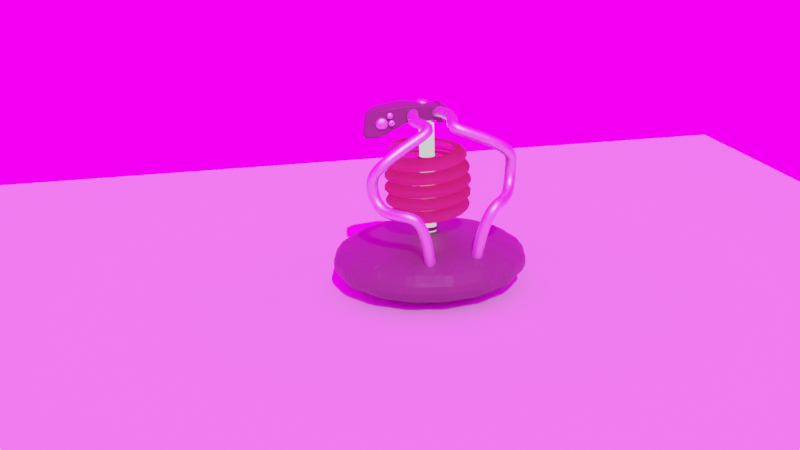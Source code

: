 # Source: bioreactor.blend  (saved by Blender 2.82.7; exported with 4.5.12 LTS)
import bpy
from mathutils import Matrix  # noqa: F401  (used for matrix-valued properties, if any)

bpy.ops.wm.read_factory_settings(use_empty=True)
scene = bpy.context.scene
scene.name = 'Scene'

# ---- collections
col_collection = bpy.data.collections.new('Collection'); scene.collection.children.link(col_collection)

# ---- images (referenced by path relative to the original .blend; pixels are not part of the script)
import os
ASSET_DIR = os.environ.get("B2B_ASSET_DIR", "")  # directory of the original .blend (textures are referenced by path, not embedded)
HERE = os.path.dirname(os.path.abspath(__file__))  # packed textures are extracted next to this script under _unpacked/

def load_image(name, relpath, width, height, colorspace="sRGB"):
    """Load a texture the original file referenced (path relative to the .blend, or extracted next to this script)."""
    p = next((c for c in (os.path.join(HERE, relpath), os.path.join(ASSET_DIR, relpath)) if relpath and os.path.exists(c)), "")
    if p:
        img = bpy.data.images.load(p, check_existing=True)
        img.name = name
    else:  # same state as the original file: an image datablock whose file is absent (Cycles renders it pink)
        img = bpy.data.images.new(name, width, height)
        img.source = "FILE"
        img.filepath = "//" + (relpath or name)
    img.colorspace_settings.name = colorspace
    return img
img_backgroundcube_skybox_prefiltered_png = load_image('BackgroundCube_skybox_prefiltered.png', 'BackgroundCube_skybox_prefiltered.png', 1024, 1024, 'sRGB')

# ---- materials (node trees are filled in below, after node groups)
mat_glass = bpy.data.materials.new('glass')
mat_metal = bpy.data.materials.new('metal')
mat_ceramic = bpy.data.materials.new('ceramic')
mat_light = bpy.data.materials.new('light')

# ---- material node trees
mat_glass.use_nodes = True; mat_glass.node_tree.nodes.clear()
_N = mat_glass.node_tree.nodes; _L = mat_glass.node_tree.links
n0 = _N.new('ShaderNodeOutputMaterial'); n0.name = 'Material Output'; n0.location = (300, 300)
n1 = _N.new('ShaderNodeBsdfTranslucent'); n1.name = 'Translucent BSDF'; n1.location = (10, 300)
n1.inputs[0].default_value = (0.8, 0.3624, 0.4866, 0.3238)
_L.new(n1.outputs[0], n0.inputs[0])
n0.is_active_output = True
mat_metal.use_nodes = True; mat_metal.node_tree.nodes.clear()
_N = mat_metal.node_tree.nodes; _L = mat_metal.node_tree.links
n0 = _N.new('ShaderNodeOutputMaterial'); n0.name = 'Material Output'; n0.location = (300, 300)
n1 = _N.new('ShaderNodeBsdfPrincipled'); n1.name = 'Principled BSDF'; n1.location = (10, 300)
n1.distribution = 'GGX'
n1.subsurface_method = 'BURLEY'
n1.inputs[1].default_value = 1.0
n1.inputs[3].default_value = 1.45
n1.inputs[27].default_value = (0.0, 0.0, 0.0, 1.0)
n1.inputs[28].default_value = 1.0
_L.new(n1.outputs[0], n0.inputs[0])
n0.is_active_output = True
mat_ceramic.use_nodes = True; mat_ceramic.node_tree.nodes.clear()
_N = mat_ceramic.node_tree.nodes; _L = mat_ceramic.node_tree.links
n0 = _N.new('ShaderNodeOutputMaterial'); n0.name = 'Material Output'; n0.location = (300, 300)
n1 = _N.new('ShaderNodeBsdfPrincipled'); n1.name = 'Principled BSDF'; n1.location = (10, 300)
n1.distribution = 'GGX'
n1.subsurface_method = 'BURLEY'
n1.inputs[0].default_value = (0.08835, 0.07108, 0.06237, 1.0)
n1.inputs[3].default_value = 1.45
n1.inputs[13].default_value = 0.4734
n1.inputs[27].default_value = (0.0, 0.0, 0.0, 1.0)
n1.inputs[28].default_value = 1.0
_L.new(n1.outputs[0], n0.inputs[0])
n0.is_active_output = True
mat_light.use_nodes = True; mat_light.node_tree.nodes.clear()
_N = mat_light.node_tree.nodes; _L = mat_light.node_tree.links
n0 = _N.new('ShaderNodeOutputMaterial'); n0.name = 'Material Output'; n0.location = (300, 300)
n1 = _N.new('ShaderNodeEmission'); n1.name = 'Emission'; n1.location = (10, 300)
_L.new(n1.outputs[0], n0.inputs[0])
n0.is_active_output = True

# ---- world
world_world = bpy.data.worlds.new('World'); scene.world = world_world
world_world.use_nodes = True; world_world.node_tree.nodes.clear()
_N = world_world.node_tree.nodes; _L = world_world.node_tree.links
n0 = _N.new('ShaderNodeOutputWorld'); n0.name = 'World Output'; n0.location = (300, 300)
n1 = _N.new('ShaderNodeBackground'); n1.name = 'Background'; n1.location = (10, 300)
n1.inputs[1].default_value = 4.3
n2 = _N.new('ShaderNodeTexEnvironment'); n2.name = 'Environment Texture'; n2.location = (-280, 270)
n2.image = img_backgroundcube_skybox_prefiltered_png
_L.new(n1.outputs[0], n0.inputs[0])
_L.new(n2.outputs[0], n1.inputs[0])
n0.is_active_output = True
world_world.color = (0.05088, 0.05088, 0.05088)
world_world.use_sun_shadow = False
world_world.sun_shadow_jitter_overblur = 0.0

# ---- cameras
cam_camera_001 = bpy.data.cameras.new('Camera.001')

# ---- lights
light_sun = bpy.data.lights.new('Sun', 'SUN')
light_sun.transmission_factor = 0.0
light_sun.energy = 1.0
light_sun.shadow_soft_size = 0.125

# ---- meshes
me_cylinder = bpy.data.meshes.new('Cylinder')
me_cylinder.from_pydata([(0.0, 1.0, -0.1097), (0.0, 1.0, 0.5), (0.3827, 0.9239, -0.1097), (0.3827, 0.9239, 0.5), (0.7071, 0.7071, -0.1097), (0.7071, 0.7071, 0.5), (0.9239, 0.3827, -0.1097), (0.9239, 0.3827, 0.5), (1.0, -4.371e-08, -0.1097), (1.0, -4.371e-08, 0.5), (0.9239, -0.3827, -0.1097), (0.9239, -0.3827, 0.5), (0.7071, -0.7071, -0.1097), (0.7071, -0.7071, 0.5), (0.3827, -0.9239, -0.1097), (0.3827, -0.9239, 0.5), (1.51e-07, -1.0, -0.1097), (1.51e-07, -1.0, 0.5), (-0.3827, -0.9239, -0.1097), (-0.3827, -0.9239, 0.5), (-0.7071, -0.7071, -0.1097), (-0.7071, -0.7071, 0.5), (-0.9239, -0.3827, -0.1097), (-0.9239, -0.3827, 0.5), (-1.0, 1.192e-08, -0.1097), (-1.0, 1.192e-08, 0.5), (-0.9239, 0.3827, -0.1097), (-0.9239, 0.3827, 0.5), (-0.7071, 0.7071, -0.1097), (-0.7071, 0.7071, 0.5), (-0.3827, 0.9239, -0.1097), (-0.3827, 0.9239, 0.5)], [], [(0, 1, 3, 2), (2, 3, 5, 4), (4, 5, 7, 6), (6, 7, 9, 8), (8, 9, 11, 10), (10, 11, 13, 12), (12, 13, 15, 14), (14, 15, 17, 16), (16, 17, 19, 18), (18, 19, 21, 20), (20, 21, 23, 22), (22, 23, 25, 24), (24, 25, 27, 26), (26, 27, 29, 28), (3, 1, 31, 29, 27, 25, 23, 21, 19, 17, 15, 13, 11, 9, 7, 5), (28, 29, 31, 30), (30, 31, 1, 0), (0, 2, 4, 6, 8, 10, 12, 14, 16, 18, 20, 22, 24, 26, 28, 30)])
_uv = me_cylinder.uv_layers.new(name='UVMap')
_uv.uv.foreach_set('vector', [1.0, 0.5, 1.0, 1.0, 0.9375, 1.0, 0.9375, 0.5, 0.9375, 0.5, 0.9375, 1.0, 0.875, 1.0, 0.875, 0.5, 0.875, 0.5, 0.875, 1.0, 0.8125, 1.0, 0.8125, 0.5, 0.8125, 0.5, 0.8125, 1.0, 0.75, 1.0, 0.75, 0.5, 0.75, 0.5, 0.75, 1.0, 0.6875, 1.0, 0.6875, 0.5, 0.6875, 0.5, 0.6875, 1.0, 0.625, 1.0, 0.625, 0.5, 0.625, 0.5, 0.625, 1.0, 0.5625, 1.0, 0.5625, 0.5, 0.5625, 0.5, 0.5625, 1.0, 0.5, 1.0, 0.5, 0.5, 0.5, 0.5, 0.5, 1.0, 0.4375, 1.0, 0.4375, 0.5, 0.4375, 0.5, 0.4375, 1.0, 0.375, 1.0, 0.375, 0.5, 0.375, 0.5, 0.375, 1.0, 0.3125, 1.0, 0.3125, 0.5, 0.3125, 0.5, 0.3125, 1.0, 0.25, 1.0, 0.25, 0.5, 0.25, 0.5, 0.25, 1.0, 0.1875, 1.0, 0.1875, 0.5, 0.1875, 0.5, 0.1875, 1.0, 0.125, 1.0, 0.125, 0.5, 0.3418, 0.4717, 0.25, 0.49, 0.1582, 0.4717, 0.08029, 0.4197, 0.02827, 0.3418, 0.01, 0.25, 0.02827, 0.1582, 0.08029, 0.08029, 0.1582, 0.02827, 0.25, 0.01, 0.3418, 0.02827, 0.4197, 0.08029, 0.4717, 0.1582, 0.49, 0.25, 0.4717, 0.3418, 0.4197, 0.4197, 0.125, 0.5, 0.125, 1.0, 0.0625, 1.0, 0.0625, 0.5, 0.0625, 0.5, 0.0625, 1.0, 0.0, 1.0, 0.0, 0.5, 0.75, 0.49, 0.8418, 0.4717, 0.9197, 0.4197, 0.9717, 0.3418, 0.99, 0.25, 0.9717, 0.1582, 0.9197, 0.08029, 0.8418, 0.02827, 0.75, 0.01, 0.6582, 0.02827, 0.5803, 0.08029, 0.5283, 0.1582, 0.51, 0.25, 0.5283, 0.3418, 0.5803, 0.4197, 0.6582, 0.4717])
me_cylinder.materials.append(mat_ceramic)
me_cylinder.use_remesh_fix_poles = True
me_cylinder.use_remesh_preserve_attributes = False
me_cylinder.use_mirror_vertex_groups = False
me_cylinder.update()
me_cube_002 = bpy.data.meshes.new('Cube.002')
me_cube_002.from_pydata([(-0.07638, -0.07638, -0.7415), (-0.07638, -0.07638, -0.4327), (-0.07638, 0.07638, -0.7415), (-0.07638, 0.07638, -0.4327), (0.07638, -0.07638, -0.7415), (0.07638, -0.07638, -0.4327), (0.07638, 0.07638, -0.7415), (0.07638, 0.07638, -0.4327), (-0.07638, 0.07638, -0.7688), (-0.07638, -0.07638, -0.7688), (0.07638, 0.07638, -0.7688), (0.07638, -0.07638, -0.7688), (-0.09442, 0.09442, -0.7415), (-0.09442, -0.09442, -0.7415), (0.09442, 0.09442, -0.7415), (0.09442, -0.09442, -0.7415), (-0.09442, 0.09442, -0.7688), (-0.09442, -0.09442, -0.7688), (0.09442, 0.09442, -0.7688), (0.09442, -0.09442, -0.7688), (-0.07638, -0.07638, -0.7169), (-0.07638, 0.07638, -0.7169), (0.07638, 0.07638, -0.7169), (0.07638, -0.07638, -0.7169), (-0.07638, -0.07638, -0.4597), (-0.07638, 0.07638, -0.4597), (0.07638, 0.07638, -0.4597), (0.07638, -0.07638, -0.4597)], [], [(24, 1, 3, 25), (25, 3, 7, 26), (26, 7, 5, 27), (27, 5, 1, 24), (0, 2, 12, 13), (10, 8, 16, 18), (2, 6, 14, 12), (9, 11, 19, 17), (12, 14, 18, 16), (13, 12, 16, 17), (14, 15, 19, 18), (15, 13, 17, 19), (6, 4, 15, 14), (11, 10, 18, 19), (8, 9, 17, 16), (4, 0, 13, 15), (4, 23, 20, 0), (6, 22, 23, 4), (2, 21, 22, 6), (0, 20, 21, 2), (23, 27, 24, 20), (22, 26, 27, 23), (21, 25, 26, 22), (20, 24, 25, 21)])
me_cube_002.polygons.foreach_set('use_smooth', [True] * 24)
me_cube_002.polygons.foreach_set('material_index', [0, 0, 0, 0, 1, 1, 1, 1, 1, 1, 1, 1, 1, 1, 1, 1, 0, 0, 0, 0, 0, 0, 0, 0])
_uv = me_cube_002.uv_layers.new(name='UVMap')
_uv.uv.foreach_set('vector', [0.6031, 0.0, 0.625, 0.0, 0.625, 0.25, 0.6031, 0.25, 0.6031, 0.25, 0.625, 0.25, 0.625, 0.5, 0.6031, 0.5, 0.6031, 0.5, 0.625, 0.5, 0.625, 0.75, 0.6031, 0.75, 0.6031, 0.75, 0.625, 0.75, 0.625, 1.0, 0.6031, 1.0, 0.375, 0.0, 0.375, 0.25, 0.375, 0.25, 0.375, 0.0, 0.375, 0.5, 0.125, 0.5, 0.125, 0.5, 0.375, 0.5, 0.375, 0.25, 0.375, 0.5, 0.375, 0.5, 0.375, 0.25, 0.125, 0.75, 0.375, 0.75, 0.375, 0.75, 0.125, 0.75, 0.375, 0.25, 0.375, 0.5, 0.375, 0.5, 0.375, 0.25, 0.375, 0.0, 0.375, 0.25, 0.375, 0.25, 0.375, 0.0, 0.375, 0.5, 0.375, 0.75, 0.375, 0.75, 0.375, 0.5, 0.375, 0.75, 0.375, 1.0, 0.375, 1.0, 0.375, 0.75, 0.375, 0.5, 0.375, 0.75, 0.375, 0.75, 0.375, 0.5, 0.375, 0.75, 0.375, 0.5, 0.375, 0.5, 0.375, 0.75, 0.125, 0.5, 0.125, 0.75, 0.125, 0.75, 0.125, 0.5, 0.375, 0.75, 0.375, 1.0, 0.375, 1.0, 0.375, 0.75, 0.375, 0.75, 0.3949, 0.75, 0.3949, 1.0, 0.375, 1.0, 0.375, 0.5, 0.3949, 0.5, 0.3949, 0.75, 0.375, 0.75, 0.375, 0.25, 0.3949, 0.25, 0.3949, 0.5, 0.375, 0.5, 0.375, 0.0, 0.3949, 0.0, 0.3949, 0.25, 0.375, 0.25, 0.3949, 0.75, 0.6031, 0.75, 0.6031, 1.0, 0.3949, 1.0, 0.3949, 0.5, 0.6031, 0.5, 0.6031, 0.75, 0.3949, 0.75, 0.3949, 0.25, 0.6031, 0.25, 0.6031, 0.5, 0.3949, 0.5, 0.3949, 0.0, 0.6031, 0.0, 0.6031, 0.25, 0.3949, 0.25])
me_cube_002.materials.append(mat_light)
me_cube_002.materials.append(mat_ceramic)
me_cube_002.use_remesh_fix_poles = True
me_cube_002.use_remesh_preserve_attributes = False
me_cube_002.use_mirror_vertex_groups = False
me_cube_002.update()
me_plane = bpy.data.meshes.new('Plane')
me_plane.from_pydata([(-0.4535, -0.5141, 0.2403), (0.3916, -0.4942, 0.2403), (-0.3775, 0.1767, 0.1785), (0.1593, 0.1761, 0.07494), (0.1639, -1.143, 0.1187), (1.324, -1.14, 0.1195), (-0.3385, 0.2279, 0.0), (0.1508, 0.1976, 0.0), (0.3821, -0.5064, 0.0), (-0.4825, -0.6259, 0.0), (1.339, -1.164, 0.0), (0.1208, -1.166, 0.0), (-0.1066, -0.9979, 0.202), (1.203, -0.9192, 0.2315), (-0.1393, -1.024, 0.0), (1.232, -0.9451, 0.0), (-0.5158, 0.05193, 0.1953), (0.1998, 0.05949, 0.1037), (0.1911, 0.07513, 0.0), (-0.5188, 0.07939, 0.0), (-0.4627, 0.2462, 0.0), (-0.5015, 0.1953, 0.1802), (-0.642, 0.09855, 0.0), (-0.639, 0.07127, 0.197), (0.3521, 0.06675, 0.118), (0.3066, 0.198, 0.0856), (0.2971, 0.2222, 0.0), (0.3423, 0.08434, 0.0)], [], [(16, 17, 3, 2), (7, 6, 2, 3), (13, 12, 4, 5), (3, 17, 24, 25), (19, 9, 0, 16), (11, 10, 5, 4), (15, 13, 5, 10), (12, 14, 11, 4), (0, 9, 14, 12), (8, 1, 13, 15), (1, 0, 12, 13), (19, 16, 23, 22), (8, 18, 17, 1), (0, 1, 17, 16), (20, 22, 23, 21), (2, 6, 20, 21), (16, 2, 21, 23), (27, 26, 25, 24), (7, 3, 25, 26), (17, 18, 27, 24)])
me_plane.polygons.foreach_set('use_smooth', [True] * 20)
_uv = me_plane.uv_layers.new(name='UVMap')
_uv.uv.foreach_set('vector', [0.0, 0.826, 1.0, 0.826, 1.0, 1.0, 0.0, 1.0, 1.0, 1.0, 0.0, 1.0, 0.0, 1.0, 1.0, 1.0, 1.0, 0.0, 0.0, 0.0, 0.0, 0.0, 1.0, 0.0, 1.0, 1.0, 1.0, 0.826, 1.0, 0.826, 1.0, 1.0, 0.0, 0.826, 0.0, 0.0, 0.0, 0.0, 0.0, 0.826, 0.0, 0.0, 1.0, 0.0, 1.0, 0.0, 0.0, 0.0, 1.0, 0.0, 1.0, 0.0, 1.0, 0.0, 1.0, 0.0, 0.0, 0.0, 0.0, 0.0, 0.0, 0.0, 0.0, 0.0, 0.0, 0.0, 0.0, 0.0, 0.0, 0.0, 0.0, 0.0, 1.0, 0.0, 1.0, 0.0, 1.0, 0.0, 1.0, 0.0, 1.0, 0.0, 0.0, 0.0, 0.0, 0.0, 1.0, 0.0, 0.0, 0.826, 0.0, 0.826, 0.0, 0.826, 0.0, 0.826, 1.0, 0.0, 1.0, 0.826, 1.0, 0.826, 1.0, 0.0, 0.0, 0.0, 1.0, 0.0, 1.0, 0.826, 0.0, 0.826, 0.0, 1.0, 0.0, 0.826, 0.0, 0.826, 0.0, 1.0, 0.0, 1.0, 0.0, 1.0, 0.0, 1.0, 0.0, 1.0, 0.0, 0.826, 0.0, 1.0, 0.0, 1.0, 0.0, 0.826, 1.0, 0.826, 1.0, 1.0, 1.0, 1.0, 1.0, 0.826, 1.0, 1.0, 1.0, 1.0, 1.0, 1.0, 1.0, 1.0, 1.0, 0.826, 1.0, 0.826, 1.0, 0.826, 1.0, 0.826])
me_plane.materials.append(mat_ceramic)
me_plane.use_remesh_fix_poles = True
me_plane.use_remesh_preserve_attributes = False
me_plane.use_mirror_vertex_groups = False
me_plane.update()
me_plane_001 = bpy.data.meshes.new('Plane.001')
me_plane_001.from_pydata([(-1.0, -1.0, 0.0), (1.0, -1.0, 0.0), (-1.0, 1.0, 0.0), (1.0, 1.0, 0.0)], [], [(0, 1, 3, 2)])
_uv = me_plane_001.uv_layers.new(name='UVMap')
_uv.uv.foreach_set('vector', [0.0, 0.0, 1.0, 0.0, 1.0, 1.0, 0.0, 1.0])
me_plane_001.use_remesh_fix_poles = True
me_plane_001.use_remesh_preserve_attributes = False
me_plane_001.use_mirror_vertex_groups = False
me_plane_001.update()

# ---- curves / text
cu_nurbspath = bpy.data.curves.new('NurbsPath', 'CURVE')
cu_nurbspath.dimensions = '3D'
_sp = cu_nurbspath.splines.new('NURBS'); _sp.points.add(4)
_sp.points.foreach_set('co', [-0.03592, -0.7353, 0.2024, 1.0, -0.02409, -0.9286, 0.251, 1.0, 0.03148, -0.9107, 0.3872, 1.0, 0.003715, -0.7523, 0.4561, 1.0, 0.01003, -0.6405, 0.3827, 1.0])
_sp.order_u = 5
_sp.order_v = 0
_sp.resolution_u = 2
_sp.use_endpoint_u = True
cu_nurbspath.materials.append(mat_glass)
cu_nurbspath.use_path = True
cu_nurbspath.use_path_clamp = True
cu_nurbspath.resolution_u = 2
cu_nurbspath.fill_mode = 'FULL'
cu_nurbspath_001 = bpy.data.curves.new('NurbsPath.001', 'CURVE')
cu_nurbspath_001.dimensions = '3D'
_sp = cu_nurbspath_001.splines.new('NURBS'); _sp.points.add(5)
_sp.points.foreach_set('co', [0.0, 0.0, 0.0, 1.0, 0.1748, -0.05484, 0.1143, 1.0, 0.2787, -0.08168, 0.009395, 1.0, 0.2699, -0.0789, -0.04193, 1.0, 0.3227, -0.09247, -0.1889, 1.0, 0.2005, -0.05882, -0.1753, 1.0])
_sp.order_u = 5
_sp.order_v = 0
_sp.resolution_u = 1
_sp.use_endpoint_u = True
_sp = cu_nurbspath_001.splines.new('NURBS'); _sp.points.add(0)
_sp.points.foreach_set('co', [0.1447, -0.0445, -0.0147, 1.0])
_sp.order_u = 2
_sp.order_v = 0
_sp.resolution_u = 1
_sp.use_endpoint_u = True
cu_nurbspath_001.materials.append(mat_metal)
cu_nurbspath_001.use_path = True
cu_nurbspath_001.use_path_clamp = True
cu_nurbspath_001.resolution_u = 1
cu_nurbspath_001.fill_mode = 'FULL'
cu_nurbspath_002 = bpy.data.curves.new('NurbsPath.002', 'CURVE')
cu_nurbspath_002.dimensions = '3D'
_sp = cu_nurbspath_002.splines.new('NURBS'); _sp.points.add(11)
_sp.points.foreach_set('co', [-0.3219, 0.099, -0.5188, 1.0, -0.4072, 0.03549, -0.4707, 1.0, -0.4114, 0.07918, -0.3064, 1.0, -0.3752, -0.02666, -0.1782, 1.0, -0.3645, 0.2922, 0.03834, 1.0, -0.2643, 0.03111, 0.1006, 1.0, -0.06055, -0.2746, 0.2686, 1.0, 0.07087, -0.3538, 0.09186, 1.0, 0.4706, -0.2617, 0.1634, 1.0, 0.2682, 0.06761, 0.3987, 1.0, 0.5111, 0.1385, 0.2526, 1.0, 0.8842, 0.1736, 0.1599, 1.0])
_sp.order_u = 5
_sp.order_v = 0
_sp.resolution_u = 6
_sp.use_endpoint_u = True
cu_nurbspath_002.materials.append(mat_metal)
cu_nurbspath_002.use_path = True
cu_nurbspath_002.use_path_clamp = True
cu_nurbspath_002.bevel_resolution = 2
cu_nurbspath_002.bevel_depth = 0.05
cu_nurbspath_002.resolution_u = 6
cu_nurbspath_002.fill_mode = 'FULL'
cu_nurbspath_003 = bpy.data.curves.new('NurbsPath.003', 'CURVE')
cu_nurbspath_003.dimensions = '3D'
_sp = cu_nurbspath_003.splines.new('NURBS'); _sp.points.add(4)
_sp.points.foreach_set('co', [-2.0, 0.0, 0.0, 1.0, -1.0, 0.0, 0.0, 1.0, 0.0, 0.0, 0.0, 1.0, 1.0, 0.0, 0.0, 1.0, 2.0, 0.0, 0.0, 1.0])
_sp.order_u = 5
_sp.order_v = 0
_sp.use_endpoint_u = True
cu_nurbspath_003.use_path = True
cu_nurbspath_003.use_path_clamp = True
cu_nurbspath_003.fill_mode = 'FULL'
lat_lattice = bpy.data.lattices.new('Lattice')
lat_lattice.points_u = 3
lat_lattice.points_v = 3
lat_lattice.points_w = 3
lat_lattice.points.foreach_set('co_deform', [-0.1808, -0.1808, -0.4923, 0.0, -0.1808, -0.4923, 0.1808, -0.1808, -0.4923, -0.1808, 3.716e-09, -0.4923, 0.0, 9.983e-10, -0.3221, 0.1808, 3.716e-09, -0.4923, -0.1808, 0.1808, -0.4923, 0.0, 0.1808, -0.4923, 0.1808, 0.1808, -0.4923, -0.6069, -0.6069, 1.274e-08, 0.0, -0.6069, 1.274e-08, 0.6069, -0.6069, 1.274e-08, -0.6069, 1.186e-08, 1.274e-08, 0.0, 1.186e-08, 1.274e-08, 0.6069, 1.186e-08, 1.274e-08, -0.6069, 0.6069, 1.274e-08, 0.0, 0.6069, 1.274e-08, 0.6069, 0.6069, 1.274e-08, 0.0, 0.0, 0.5, 0.0, 0.0, 0.5, 0.0, 0.0, 0.5, 0.0, 1.728e-09, 0.5, 0.0, 1.728e-09, 0.5, 0.0, 1.728e-09, 0.5, 0.0, 0.0, 0.5, 0.0, 0.0, 0.5, 0.0, 0.0, 0.5])

# ---- objects
ob_coil = bpy.data.objects.new('coil', cu_nurbspath)
ob_lattice = bpy.data.objects.new('Lattice', lat_lattice)
ob_nob_001 = bpy.data.objects.new('nob.001', cu_nurbspath_001)
ob_base = bpy.data.objects.new('base', me_cylinder)
ob_centerpiler = bpy.data.objects.new('centerpiler', me_cube_002)
ob_topfilter = bpy.data.objects.new('topfilter', me_plane)
ob_sidepipe_001 = bpy.data.objects.new('sidepipe.001', cu_nurbspath_002)
ob_nurbspath_003 = bpy.data.objects.new('NurbsPath.003', cu_nurbspath_003)
ob_sidepipe = bpy.data.objects.new('sidepipe', cu_nurbspath_002)
ob_nurbspath_005 = bpy.data.objects.new('NurbsPath.005', cu_nurbspath_001)
ob_nob = bpy.data.objects.new('nob', cu_nurbspath_001)
ob_nurbspath_007 = bpy.data.objects.new('NurbsPath.007', cu_nurbspath_001)
ob_plane = bpy.data.objects.new('Plane', me_plane_001)
ob_sun = bpy.data.objects.new('Sun', light_sun)
ob_camera = bpy.data.objects.new('Camera', cam_camera_001)

# ---- transforms, parenting, visibility, modifiers, constraints
ob_coil.location = (0.0, 0.0, -0.0005728)
ob_coil.lineart.crease_threshold = 0.0
_m = ob_coil.modifiers.new('Screw', 'SCREW')
_m.steps = 128
_m.render_steps = 128
_m.angle = 31.42
_m.screw_offset = 1.3
_m.use_merge_vertices = True
_m = ob_coil.modifiers.new('Lattice', 'LATTICE')
_m.object = ob_lattice
_m = ob_coil.modifiers.new('Solidify', 'SOLIDIFY')
_m.nonmanifold_merge_threshold = 0.0003
_m = ob_coil.modifiers.new('Triangulate', 'TRIANGULATE')
ob_lattice.location = (0.0, 0.0, 1.062)
ob_lattice.scale = (1.916, 1.916, 1.916)
ob_lattice.lineart.crease_threshold = 0.0
ob_nob_001.location = (0.007041, -0.03171, 1.773)
ob_nob_001.rotation_euler = (-0.1351, 2.99e-17, -2.022e-18)
ob_nob_001.scale = (0.188, 0.188, 0.188)
ob_nob_001.lineart.crease_threshold = 0.0
_m = ob_nob_001.modifiers.new('Screw', 'SCREW')
_m.steps = 12
_m.use_merge_vertices = True
ob_base.location = (0.0, 0.0, 0.07484)
ob_base.lineart.crease_threshold = 0.0
_m = ob_base.modifiers.new('Subdivision', 'SUBSURF')
_m.uv_smooth = 'PRESERVE_CORNERS'
_m.show_only_control_edges = False
_m = ob_base.modifiers.new('Bevel', 'BEVEL')
_m.limit_method = 'NONE'
_m = ob_base.modifiers.new('Triangulate', 'TRIANGULATE')
_m = ob_base.modifiers.new('Bevel.001', 'BEVEL')
_m.angle_limit = 0.843
ob_centerpiler.location = (0.0, 0.0, 0.987)
ob_centerpiler.lineart.crease_threshold = 0.0
_m = ob_centerpiler.modifiers.new('Array', 'ARRAY')
_m.count = 4
_m.constant_offset_displace = (0.0, 0.0, 0.0)
_m.relative_offset_displace = (0.0, 0.0, 1.0)
_m.use_merge_vertices = True
_m = ob_centerpiler.modifiers.new('Subdivision', 'SUBSURF')
_m.uv_smooth = 'PRESERVE_CORNERS'
_m.show_only_control_edges = False
ob_topfilter.location = (-0.00148, 0.05524, 1.642)
ob_topfilter.rotation_euler = (1.446, 1.718, 1.506)
ob_topfilter.scale = (0.193, 0.5362, 0.5362)
ob_topfilter.lineart.crease_threshold = 0.0
_m = ob_topfilter.modifiers.new('Mirror', 'MIRROR')
_m.use_axis = (False, False, True)
_m.use_clip = True
_m = ob_topfilter.modifiers.new('Bevel', 'BEVEL')
_m.width = 9.86
_m.width_pct = 9.86
_m.angle_limit = 0.7854
_m.offset_type = 'PERCENT'
_m.mark_sharp = True
_m.harden_normals = True
_m = ob_topfilter.modifiers.new('Triangulate', 'TRIANGULATE')
ob_sidepipe_001.location = (0.486, -0.2598, 1.278)
ob_sidepipe_001.rotation_euler = (0.1755, 1.571, 0.0)
ob_sidepipe_001.lineart.crease_threshold = 0.0
ob_nurbspath_003.location = (0.0, 0.0, 0.0)
ob_nurbspath_003.lineart.crease_threshold = 0.0
ob_sidepipe.location = (0.3956, 0.3313, 1.293)
ob_sidepipe.rotation_euler = (1.282, 1.498, 1.728)
ob_sidepipe.scale = (1.0, -1.0, 1.0)
ob_sidepipe.lineart.crease_threshold = 0.0
ob_nurbspath_005.location = (0.1691, -0.432, 1.619)
ob_nurbspath_005.rotation_euler = (1.413, 1.298, 1.425)
ob_nurbspath_005.scale = (0.188, 0.188, 0.188)
ob_nurbspath_005.lineart.crease_threshold = 0.0
_m = ob_nurbspath_005.modifiers.new('Screw', 'SCREW')
_m.steps = 12
_m.use_merge_vertices = True
ob_nob.location = (0.1749, -0.3581, 1.687)
ob_nob.rotation_euler = (1.413, 1.298, 1.425)
ob_nob.scale = (0.09723, 0.09723, 0.09723)
ob_nob.lineart.crease_threshold = 0.0
_m = ob_nob.modifiers.new('Screw', 'SCREW')
_m.steps = 12
_m.use_merge_vertices = True
ob_nurbspath_007.location = (0.1851, -0.3462, 1.622)
ob_nurbspath_007.rotation_euler = (1.413, 1.298, 1.425)
ob_nurbspath_007.scale = (0.09723, 0.09723, 0.09723)
ob_nurbspath_007.lineart.crease_threshold = 0.0
_m = ob_nurbspath_007.modifiers.new('Screw', 'SCREW')
_m.steps = 12
_m.use_merge_vertices = True
ob_plane.location = (0.0, 0.0, 0.0)
ob_plane.scale = (5.094, 5.094, 5.094)
ob_plane.lineart.crease_threshold = 0.0
ob_sun.location = (-0.4048, -0.0529, 1.555)
ob_sun.rotation_euler = (-0.06939, 0.8571, -0.0958)
ob_sun.lineart.crease_threshold = 0.0
ob_camera.location = (9.772, -1.87, 3.704)
ob_camera.rotation_euler = (1.268, 0.03134, 1.399)
ob_camera.lineart.crease_threshold = 0.0

# ---- collection membership
col_collection.objects.link(ob_coil)
col_collection.objects.link(ob_lattice)
col_collection.objects.link(ob_nob_001)
col_collection.objects.link(ob_base)
col_collection.objects.link(ob_centerpiler)
col_collection.objects.link(ob_topfilter)
col_collection.objects.link(ob_sidepipe_001)
col_collection.objects.link(ob_nurbspath_003)
col_collection.objects.link(ob_sidepipe)
col_collection.objects.link(ob_nurbspath_005)
col_collection.objects.link(ob_nob)
col_collection.objects.link(ob_nurbspath_007)
col_collection.objects.link(ob_plane)
col_collection.objects.link(ob_sun)
col_collection.objects.link(ob_camera)

# ---- scene / render settings (as saved in the file)
scene.camera = ob_camera
scene.frame_start = 1; scene.frame_end = 250; scene.frame_set(1)
scene.render.engine = 'CYCLES'
scene.cycles.samples = 128
scene.cycles.sampling_pattern = 'TABULATED_SOBOL'
scene.cycles.use_adaptive_sampling = False
scene.cycles.use_light_tree = False
scene.eevee.use_gtao = True
scene.eevee.use_raytracing = True
scene.view_settings.view_transform = 'Filmic'
bpy.context.view_layer.update()
